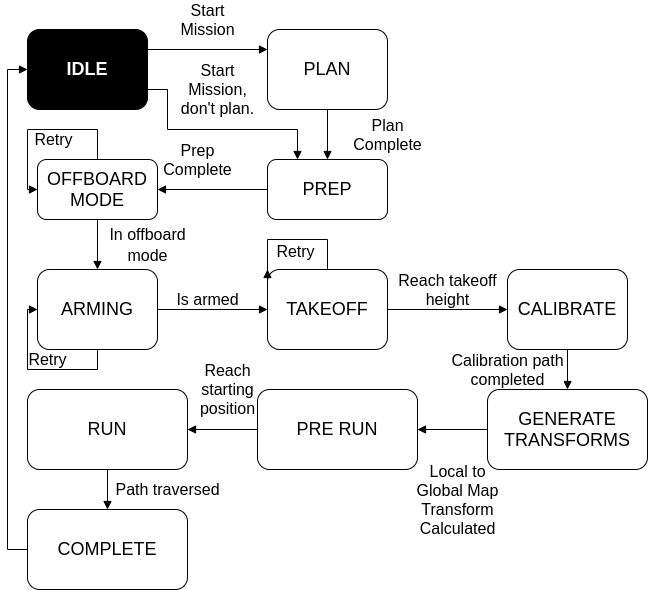

The diagram above was exported from draw.io. Its source (the exported page's mxGraphModel, read from the mxfile embedded in the PNG):
<mxGraphModel dx="1422" dy="854" grid="1" gridSize="10" guides="1" tooltips="1" connect="1" arrows="1" fold="1" page="1" pageScale="1" pageWidth="800" pageHeight="1200" math="0" shadow="0">
  <root>
    <mxCell id="-YzZ6amycT-FbTkQQnaC-0" />
    <mxCell id="-YzZ6amycT-FbTkQQnaC-1" parent="-YzZ6amycT-FbTkQQnaC-0" />
    <mxCell id="-YzZ6amycT-FbTkQQnaC-13" value="Start&lt;br&gt;Mission" style="edgeStyle=orthogonalEdgeStyle;rounded=0;orthogonalLoop=1;jettySize=auto;html=1;exitX=1;exitY=0.25;exitDx=0;exitDy=0;entryX=0;entryY=0.25;entryDx=0;entryDy=0;startArrow=none;startFill=0;endArrow=block;endFill=1;strokeWidth=1;fontSize=16;labelBorderColor=none;" parent="-YzZ6amycT-FbTkQQnaC-1" source="-YzZ6amycT-FbTkQQnaC-2" target="-YzZ6amycT-FbTkQQnaC-3" edge="1">
      <mxGeometry y="30" relative="1" as="geometry">
        <mxPoint as="offset" />
      </mxGeometry>
    </mxCell>
    <mxCell id="-YzZ6amycT-FbTkQQnaC-44" value="" style="edgeStyle=orthogonalEdgeStyle;rounded=0;orthogonalLoop=1;jettySize=auto;exitX=1;exitY=0.75;exitDx=0;exitDy=0;entryX=0.25;entryY=0;entryDx=0;entryDy=0;startArrow=none;startFill=0;endArrow=block;endFill=1;strokeWidth=1;fontSize=16;labelBackgroundColor=none;html=1;" parent="-YzZ6amycT-FbTkQQnaC-1" source="-YzZ6amycT-FbTkQQnaC-2" target="-YzZ6amycT-FbTkQQnaC-4" edge="1">
      <mxGeometry relative="1" as="geometry">
        <Array as="points">
          <mxPoint x="240" y="140" />
          <mxPoint x="240" y="180" />
          <mxPoint x="370" y="180" />
        </Array>
      </mxGeometry>
    </mxCell>
    <mxCell id="-YzZ6amycT-FbTkQQnaC-46" value="&lt;font color=&quot;#000000&quot;&gt;Start&lt;br&gt;Mission,&lt;br&gt;don't plan.&lt;br&gt;&lt;/font&gt;" style="edgeLabel;html=1;align=center;verticalAlign=middle;resizable=0;points=[];fontSize=16;fontColor=#FFFFFF;labelBorderColor=none;" parent="-YzZ6amycT-FbTkQQnaC-44" vertex="1" connectable="0">
      <mxGeometry x="0.226" y="-1" relative="1" as="geometry">
        <mxPoint x="-25.17" y="-41.03" as="offset" />
      </mxGeometry>
    </mxCell>
    <mxCell id="-YzZ6amycT-FbTkQQnaC-2" value="IDLE" style="rounded=1;whiteSpace=wrap;html=1;labelBackgroundColor=none;fontSize=18;align=center;fillColor=#000000;fontColor=#FFFFFF;fontStyle=1" parent="-YzZ6amycT-FbTkQQnaC-1" vertex="1">
      <mxGeometry x="100" y="80" width="120" height="80" as="geometry" />
    </mxCell>
    <mxCell id="-YzZ6amycT-FbTkQQnaC-14" value="Plan&lt;br&gt;Complete" style="edgeStyle=orthogonalEdgeStyle;rounded=0;orthogonalLoop=1;jettySize=auto;html=1;exitX=0.5;exitY=1;exitDx=0;exitDy=0;startArrow=none;startFill=0;endArrow=block;endFill=1;strokeWidth=1;fontSize=16;" parent="-YzZ6amycT-FbTkQQnaC-1" source="-YzZ6amycT-FbTkQQnaC-3" target="-YzZ6amycT-FbTkQQnaC-4" edge="1">
      <mxGeometry y="60" relative="1" as="geometry">
        <mxPoint as="offset" />
      </mxGeometry>
    </mxCell>
    <mxCell id="-YzZ6amycT-FbTkQQnaC-3" value="PLAN" style="rounded=1;whiteSpace=wrap;html=1;labelBackgroundColor=#ffffff;fillColor=#ffffff;fontSize=18;align=center;" parent="-YzZ6amycT-FbTkQQnaC-1" vertex="1">
      <mxGeometry x="340" y="80" width="120" height="80" as="geometry" />
    </mxCell>
    <mxCell id="-YzZ6amycT-FbTkQQnaC-15" value="Prep&lt;br&gt;Complete" style="edgeStyle=orthogonalEdgeStyle;rounded=0;orthogonalLoop=1;jettySize=auto;html=1;exitX=0;exitY=0.5;exitDx=0;exitDy=0;startArrow=none;startFill=0;endArrow=block;endFill=1;strokeWidth=1;fontSize=16;" parent="-YzZ6amycT-FbTkQQnaC-1" source="-YzZ6amycT-FbTkQQnaC-4" target="-YzZ6amycT-FbTkQQnaC-5" edge="1">
      <mxGeometry x="0.2727" y="-30" relative="1" as="geometry">
        <mxPoint as="offset" />
      </mxGeometry>
    </mxCell>
    <mxCell id="-YzZ6amycT-FbTkQQnaC-4" value="PREP" style="rounded=1;whiteSpace=wrap;html=1;labelBackgroundColor=#ffffff;fillColor=#ffffff;fontSize=18;align=center;" parent="-YzZ6amycT-FbTkQQnaC-1" vertex="1">
      <mxGeometry x="340" y="210" width="120" height="60" as="geometry" />
    </mxCell>
    <mxCell id="-YzZ6amycT-FbTkQQnaC-16" value="&lt;font style=&quot;font-size: 16px&quot;&gt;In offboard&lt;br&gt;mode&lt;/font&gt;" style="edgeStyle=orthogonalEdgeStyle;rounded=0;orthogonalLoop=1;jettySize=auto;html=1;exitX=0.5;exitY=1;exitDx=0;exitDy=0;entryX=0.5;entryY=0;entryDx=0;entryDy=0;startArrow=none;startFill=0;endArrow=block;endFill=1;strokeWidth=1;fontSize=18;" parent="-YzZ6amycT-FbTkQQnaC-1" source="-YzZ6amycT-FbTkQQnaC-5" target="-YzZ6amycT-FbTkQQnaC-6" edge="1">
      <mxGeometry y="50" relative="1" as="geometry">
        <mxPoint as="offset" />
      </mxGeometry>
    </mxCell>
    <mxCell id="-YzZ6amycT-FbTkQQnaC-24" value="Retry" style="edgeStyle=orthogonalEdgeStyle;rounded=0;orthogonalLoop=1;jettySize=auto;html=1;exitX=0.5;exitY=0;exitDx=0;exitDy=0;startArrow=none;startFill=0;endArrow=block;endFill=1;strokeWidth=1;fontSize=16;entryX=0;entryY=0.5;entryDx=0;entryDy=0;" parent="-YzZ6amycT-FbTkQQnaC-1" source="-YzZ6amycT-FbTkQQnaC-5" target="-YzZ6amycT-FbTkQQnaC-5" edge="1">
      <mxGeometry x="-0.125" y="10" relative="1" as="geometry">
        <mxPoint x="100" y="240" as="targetPoint" />
        <Array as="points">
          <mxPoint x="170" y="180" />
          <mxPoint x="100" y="180" />
          <mxPoint x="100" y="240" />
        </Array>
        <mxPoint as="offset" />
      </mxGeometry>
    </mxCell>
    <mxCell id="-YzZ6amycT-FbTkQQnaC-5" value="OFFBOARD&lt;br&gt;MODE" style="rounded=1;whiteSpace=wrap;html=1;labelBackgroundColor=#ffffff;fillColor=#ffffff;fontSize=18;align=center;" parent="-YzZ6amycT-FbTkQQnaC-1" vertex="1">
      <mxGeometry x="110" y="210" width="120" height="60" as="geometry" />
    </mxCell>
    <mxCell id="-YzZ6amycT-FbTkQQnaC-17" value="Is armed" style="edgeStyle=orthogonalEdgeStyle;rounded=0;orthogonalLoop=1;jettySize=auto;html=1;exitX=1;exitY=0.5;exitDx=0;exitDy=0;entryX=0;entryY=0.5;entryDx=0;entryDy=0;startArrow=none;startFill=0;endArrow=block;endFill=1;strokeWidth=1;fontSize=16;" parent="-YzZ6amycT-FbTkQQnaC-1" source="-YzZ6amycT-FbTkQQnaC-6" target="-YzZ6amycT-FbTkQQnaC-7" edge="1">
      <mxGeometry x="-0.0909" y="10" relative="1" as="geometry">
        <mxPoint as="offset" />
      </mxGeometry>
    </mxCell>
    <mxCell id="-YzZ6amycT-FbTkQQnaC-25" value="Retry" style="edgeStyle=orthogonalEdgeStyle;rounded=0;orthogonalLoop=1;jettySize=auto;html=1;exitX=0.5;exitY=1;exitDx=0;exitDy=0;startArrow=none;startFill=0;endArrow=block;endFill=1;strokeWidth=1;fontSize=16;entryX=0;entryY=0.5;entryDx=0;entryDy=0;" parent="-YzZ6amycT-FbTkQQnaC-1" source="-YzZ6amycT-FbTkQQnaC-6" target="-YzZ6amycT-FbTkQQnaC-6" edge="1">
      <mxGeometry x="-0.125" y="-10" relative="1" as="geometry">
        <mxPoint x="100" y="360" as="targetPoint" />
        <Array as="points">
          <mxPoint x="170" y="420" />
          <mxPoint x="100" y="420" />
          <mxPoint x="100" y="360" />
        </Array>
        <mxPoint as="offset" />
      </mxGeometry>
    </mxCell>
    <mxCell id="-YzZ6amycT-FbTkQQnaC-6" value="ARMING" style="rounded=1;whiteSpace=wrap;html=1;labelBackgroundColor=#ffffff;fillColor=#ffffff;fontSize=18;align=center;" parent="-YzZ6amycT-FbTkQQnaC-1" vertex="1">
      <mxGeometry x="110" y="320" width="120" height="80" as="geometry" />
    </mxCell>
    <mxCell id="-YzZ6amycT-FbTkQQnaC-18" value="Reach takeoff&lt;br style=&quot;font-size: 16px;&quot;&gt;height" style="edgeStyle=orthogonalEdgeStyle;rounded=0;orthogonalLoop=1;jettySize=auto;html=1;exitX=1;exitY=0.5;exitDx=0;exitDy=0;entryX=0;entryY=0.5;entryDx=0;entryDy=0;startArrow=none;startFill=0;endArrow=block;endFill=1;strokeWidth=1;fontSize=16;" parent="-YzZ6amycT-FbTkQQnaC-1" source="-YzZ6amycT-FbTkQQnaC-7" target="-YzZ6amycT-FbTkQQnaC-8" edge="1">
      <mxGeometry y="20" relative="1" as="geometry">
        <mxPoint as="offset" />
      </mxGeometry>
    </mxCell>
    <mxCell id="-YzZ6amycT-FbTkQQnaC-7" value="TAKEOFF" style="rounded=1;whiteSpace=wrap;html=1;labelBackgroundColor=#ffffff;fillColor=#ffffff;fontSize=18;align=center;" parent="-YzZ6amycT-FbTkQQnaC-1" vertex="1">
      <mxGeometry x="340" y="320" width="120" height="80" as="geometry" />
    </mxCell>
    <mxCell id="-YzZ6amycT-FbTkQQnaC-19" value="Calibration path&lt;br style=&quot;font-size: 16px;&quot;&gt;completed" style="edgeStyle=orthogonalEdgeStyle;rounded=0;orthogonalLoop=1;jettySize=auto;html=1;exitX=0.5;exitY=1;exitDx=0;exitDy=0;entryX=0.5;entryY=0;entryDx=0;entryDy=0;startArrow=none;startFill=0;endArrow=block;endFill=1;strokeWidth=1;fontSize=16;" parent="-YzZ6amycT-FbTkQQnaC-1" source="-YzZ6amycT-FbTkQQnaC-8" target="-YzZ6amycT-FbTkQQnaC-9" edge="1">
      <mxGeometry y="-60" relative="1" as="geometry">
        <mxPoint as="offset" />
      </mxGeometry>
    </mxCell>
    <mxCell id="-YzZ6amycT-FbTkQQnaC-8" value="CALIBRATE" style="rounded=1;whiteSpace=wrap;html=1;labelBackgroundColor=#ffffff;fillColor=#ffffff;fontSize=18;align=center;" parent="-YzZ6amycT-FbTkQQnaC-1" vertex="1">
      <mxGeometry x="580" y="320" width="120" height="80" as="geometry" />
    </mxCell>
    <mxCell id="-YzZ6amycT-FbTkQQnaC-20" value="Local to&lt;br style=&quot;font-size: 16px;&quot;&gt;Global Map&lt;br style=&quot;font-size: 16px;&quot;&gt;Transform&lt;br style=&quot;font-size: 16px;&quot;&gt;Calculated" style="edgeStyle=orthogonalEdgeStyle;rounded=0;orthogonalLoop=1;jettySize=auto;html=1;exitX=0;exitY=0.5;exitDx=0;exitDy=0;entryX=1;entryY=0.5;entryDx=0;entryDy=0;startArrow=none;startFill=0;endArrow=block;endFill=1;strokeWidth=1;fontSize=16;" parent="-YzZ6amycT-FbTkQQnaC-1" source="-YzZ6amycT-FbTkQQnaC-9" target="-YzZ6amycT-FbTkQQnaC-10" edge="1">
      <mxGeometry x="-0.1429" y="70" relative="1" as="geometry">
        <mxPoint as="offset" />
      </mxGeometry>
    </mxCell>
    <mxCell id="-YzZ6amycT-FbTkQQnaC-9" value="GENERATE&lt;br&gt;TRANSFORMS" style="rounded=1;whiteSpace=wrap;html=1;labelBackgroundColor=#ffffff;fillColor=#ffffff;fontSize=18;align=center;" parent="-YzZ6amycT-FbTkQQnaC-1" vertex="1">
      <mxGeometry x="560" y="440" width="160" height="80" as="geometry" />
    </mxCell>
    <mxCell id="-YzZ6amycT-FbTkQQnaC-21" value="Reach&lt;br style=&quot;font-size: 16px;&quot;&gt;starting&lt;br style=&quot;font-size: 16px;&quot;&gt;position" style="edgeStyle=orthogonalEdgeStyle;rounded=0;orthogonalLoop=1;jettySize=auto;html=1;exitX=0;exitY=0.5;exitDx=0;exitDy=0;entryX=1;entryY=0.5;entryDx=0;entryDy=0;startArrow=none;startFill=0;endArrow=block;endFill=1;strokeWidth=1;fontSize=16;" parent="-YzZ6amycT-FbTkQQnaC-1" source="-YzZ6amycT-FbTkQQnaC-10" target="-YzZ6amycT-FbTkQQnaC-11" edge="1">
      <mxGeometry x="-0.1429" y="-40" relative="1" as="geometry">
        <mxPoint as="offset" />
      </mxGeometry>
    </mxCell>
    <mxCell id="-YzZ6amycT-FbTkQQnaC-10" value="PRE RUN" style="rounded=1;whiteSpace=wrap;html=1;labelBackgroundColor=#ffffff;fillColor=#ffffff;fontSize=18;align=center;" parent="-YzZ6amycT-FbTkQQnaC-1" vertex="1">
      <mxGeometry x="330" y="440" width="160" height="80" as="geometry" />
    </mxCell>
    <mxCell id="-YzZ6amycT-FbTkQQnaC-22" value="Path traversed" style="edgeStyle=orthogonalEdgeStyle;rounded=0;orthogonalLoop=1;jettySize=auto;html=1;exitX=0.5;exitY=1;exitDx=0;exitDy=0;startArrow=none;startFill=0;endArrow=block;endFill=1;strokeWidth=1;fontSize=16;" parent="-YzZ6amycT-FbTkQQnaC-1" source="-YzZ6amycT-FbTkQQnaC-11" target="-YzZ6amycT-FbTkQQnaC-12" edge="1">
      <mxGeometry y="60" relative="1" as="geometry">
        <mxPoint as="offset" />
      </mxGeometry>
    </mxCell>
    <mxCell id="-YzZ6amycT-FbTkQQnaC-11" value="RUN" style="rounded=1;whiteSpace=wrap;html=1;labelBackgroundColor=#ffffff;fillColor=#ffffff;fontSize=18;align=center;" parent="-YzZ6amycT-FbTkQQnaC-1" vertex="1">
      <mxGeometry x="100" y="440" width="160" height="80" as="geometry" />
    </mxCell>
    <mxCell id="-YzZ6amycT-FbTkQQnaC-28" style="edgeStyle=orthogonalEdgeStyle;rounded=0;orthogonalLoop=1;jettySize=auto;html=1;exitX=0;exitY=0.5;exitDx=0;exitDy=0;entryX=0;entryY=0.5;entryDx=0;entryDy=0;startArrow=none;startFill=0;endArrow=block;endFill=1;strokeWidth=1;fontSize=16;" parent="-YzZ6amycT-FbTkQQnaC-1" source="-YzZ6amycT-FbTkQQnaC-12" target="-YzZ6amycT-FbTkQQnaC-2" edge="1">
      <mxGeometry relative="1" as="geometry" />
    </mxCell>
    <mxCell id="-YzZ6amycT-FbTkQQnaC-12" value="COMPLETE" style="rounded=1;whiteSpace=wrap;html=1;labelBackgroundColor=#ffffff;fillColor=#ffffff;fontSize=18;align=center;" parent="-YzZ6amycT-FbTkQQnaC-1" vertex="1">
      <mxGeometry x="100" y="560" width="160" height="80" as="geometry" />
    </mxCell>
    <mxCell id="-YzZ6amycT-FbTkQQnaC-26" style="edgeStyle=orthogonalEdgeStyle;rounded=0;orthogonalLoop=1;jettySize=auto;html=1;exitX=0.5;exitY=1;exitDx=0;exitDy=0;startArrow=none;startFill=0;endArrow=block;endFill=1;strokeWidth=1;fontSize=16;" parent="-YzZ6amycT-FbTkQQnaC-1" source="-YzZ6amycT-FbTkQQnaC-7" target="-YzZ6amycT-FbTkQQnaC-7" edge="1">
      <mxGeometry relative="1" as="geometry" />
    </mxCell>
    <mxCell id="-YzZ6amycT-FbTkQQnaC-27" value="Retry" style="edgeStyle=orthogonalEdgeStyle;rounded=0;orthogonalLoop=1;jettySize=auto;html=1;exitX=0.5;exitY=0;exitDx=0;exitDy=0;entryX=0;entryY=0;entryDx=0;entryDy=0;startArrow=none;startFill=0;endArrow=block;endFill=1;strokeWidth=1;fontSize=16;" parent="-YzZ6amycT-FbTkQQnaC-1" source="-YzZ6amycT-FbTkQQnaC-7" target="-YzZ6amycT-FbTkQQnaC-7" edge="1">
      <mxGeometry x="-0.1425" y="12" relative="1" as="geometry">
        <Array as="points">
          <mxPoint x="400" y="290" />
          <mxPoint x="340" y="290" />
          <mxPoint x="340" y="332" />
        </Array>
        <mxPoint as="offset" />
      </mxGeometry>
    </mxCell>
  </root>
</mxGraphModel>